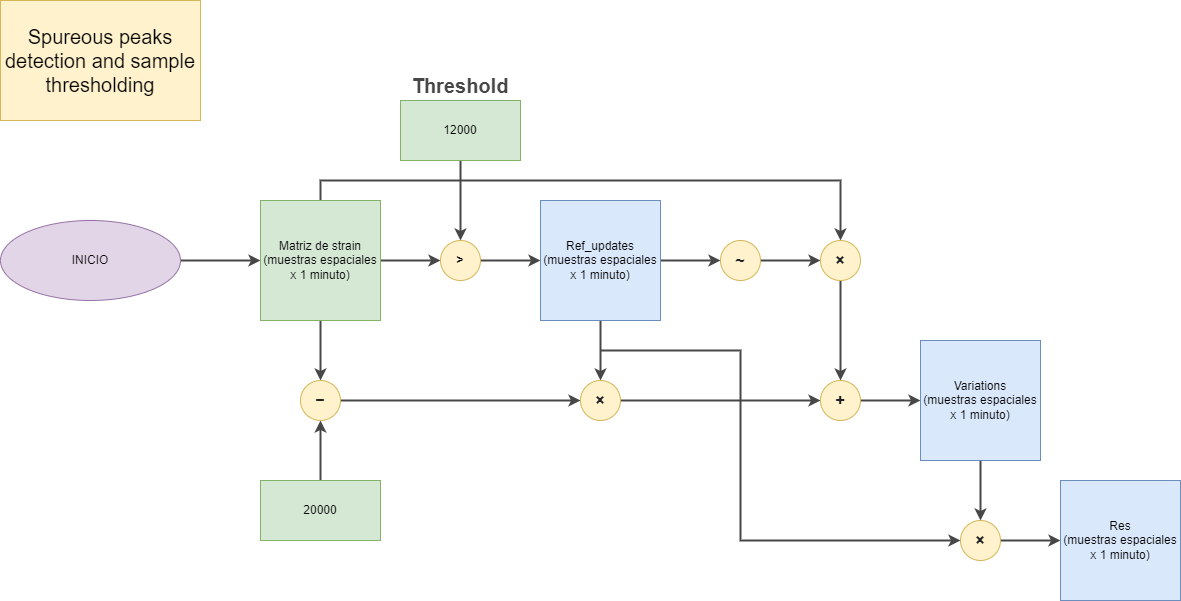

The diagram above was exported from draw.io. Its source (the exported page's mxGraphModel, read from the mxfile embedded in the PNG):
<mxGraphModel dx="2261" dy="1876" grid="1" gridSize="10" guides="1" tooltips="1" connect="1" arrows="1" fold="1" page="1" pageScale="1" pageWidth="827" pageHeight="1169" math="0" shadow="0">
  <root>
    <mxCell id="0" />
    <mxCell id="1" parent="0" />
    <mxCell id="DPO1SaUmbBcyLkNcMcgj-11" value="" style="edgeStyle=orthogonalEdgeStyle;rounded=0;orthogonalLoop=1;jettySize=auto;html=1;strokeColor=#474747;strokeWidth=2;" parent="1" source="DPO1SaUmbBcyLkNcMcgj-1" edge="1">
      <mxGeometry relative="1" as="geometry">
        <mxPoint x="260" y="100" as="targetPoint" />
      </mxGeometry>
    </mxCell>
    <mxCell id="DPO1SaUmbBcyLkNcMcgj-19" value="" style="edgeStyle=orthogonalEdgeStyle;rounded=0;orthogonalLoop=1;jettySize=auto;html=1;fontFamily=Helvetica;strokeColor=#474747;strokeWidth=2;" parent="1" source="DPO1SaUmbBcyLkNcMcgj-1" target="DPO1SaUmbBcyLkNcMcgj-16" edge="1">
      <mxGeometry relative="1" as="geometry" />
    </mxCell>
    <mxCell id="DPO1SaUmbBcyLkNcMcgj-33" style="edgeStyle=orthogonalEdgeStyle;rounded=0;orthogonalLoop=1;jettySize=auto;html=1;exitX=0.5;exitY=0;exitDx=0;exitDy=0;entryX=0.5;entryY=0;entryDx=0;entryDy=0;fontFamily=Helvetica;strokeColor=#474747;strokeWidth=2;" parent="1" source="DPO1SaUmbBcyLkNcMcgj-1" target="DPO1SaUmbBcyLkNcMcgj-34" edge="1">
      <mxGeometry relative="1" as="geometry">
        <mxPoint x="660" y="80" as="targetPoint" />
        <Array as="points">
          <mxPoint x="140" y="20" />
          <mxPoint x="660" y="20" />
        </Array>
      </mxGeometry>
    </mxCell>
    <mxCell id="DPO1SaUmbBcyLkNcMcgj-1" value="Matriz de strain&lt;br&gt;(muestras espaciales x 1 minuto)" style="rounded=0;whiteSpace=wrap;html=1;fillColor=#d5e8d4;strokeColor=#82b366;" parent="1" vertex="1">
      <mxGeometry x="80" y="40" width="120" height="120" as="geometry" />
    </mxCell>
    <mxCell id="DPO1SaUmbBcyLkNcMcgj-24" style="edgeStyle=orthogonalEdgeStyle;rounded=0;orthogonalLoop=1;jettySize=auto;html=1;exitX=0.5;exitY=1;exitDx=0;exitDy=0;entryX=0.5;entryY=0;entryDx=0;entryDy=0;fontFamily=Helvetica;strokeColor=#474747;strokeWidth=2;" parent="1" source="DPO1SaUmbBcyLkNcMcgj-2" target="DPO1SaUmbBcyLkNcMcgj-23" edge="1">
      <mxGeometry relative="1" as="geometry" />
    </mxCell>
    <mxCell id="DPO1SaUmbBcyLkNcMcgj-30" value="" style="edgeStyle=orthogonalEdgeStyle;rounded=0;orthogonalLoop=1;jettySize=auto;html=1;fontFamily=Helvetica;strokeColor=#474747;strokeWidth=2;" parent="1" source="DPO1SaUmbBcyLkNcMcgj-2" target="DPO1SaUmbBcyLkNcMcgj-27" edge="1">
      <mxGeometry relative="1" as="geometry" />
    </mxCell>
    <mxCell id="DPO1SaUmbBcyLkNcMcgj-2" value="Ref_updates&lt;br&gt;(muestras espaciales x 1 minuto)" style="rounded=0;whiteSpace=wrap;html=1;fillColor=#dae8fc;strokeColor=#6c8ebf;" parent="1" vertex="1">
      <mxGeometry x="360" y="40" width="120" height="120" as="geometry" />
    </mxCell>
    <mxCell id="DPO1SaUmbBcyLkNcMcgj-13" value="" style="edgeStyle=orthogonalEdgeStyle;rounded=0;orthogonalLoop=1;jettySize=auto;html=1;strokeColor=#474747;strokeWidth=2;" parent="1" source="DPO1SaUmbBcyLkNcMcgj-4" edge="1">
      <mxGeometry relative="1" as="geometry">
        <mxPoint x="280" y="80" as="targetPoint" />
      </mxGeometry>
    </mxCell>
    <mxCell id="DPO1SaUmbBcyLkNcMcgj-4" value="12000" style="rounded=0;whiteSpace=wrap;html=1;fillColor=#d5e8d4;strokeColor=#82b366;" parent="1" vertex="1">
      <mxGeometry x="220" y="-60" width="120" height="60" as="geometry" />
    </mxCell>
    <mxCell id="DPO1SaUmbBcyLkNcMcgj-20" value="" style="edgeStyle=orthogonalEdgeStyle;rounded=0;orthogonalLoop=1;jettySize=auto;html=1;fontFamily=Helvetica;strokeColor=#474747;strokeWidth=2;" parent="1" target="DPO1SaUmbBcyLkNcMcgj-16" edge="1">
      <mxGeometry relative="1" as="geometry">
        <mxPoint x="140" y="320" as="sourcePoint" />
      </mxGeometry>
    </mxCell>
    <mxCell id="DPO1SaUmbBcyLkNcMcgj-22" value="" style="edgeStyle=orthogonalEdgeStyle;rounded=0;orthogonalLoop=1;jettySize=auto;html=1;fontFamily=Helvetica;entryX=0;entryY=0.5;entryDx=0;entryDy=0;strokeColor=#474747;strokeWidth=2;" parent="1" source="DPO1SaUmbBcyLkNcMcgj-16" target="DPO1SaUmbBcyLkNcMcgj-23" edge="1">
      <mxGeometry relative="1" as="geometry">
        <mxPoint x="220" y="240" as="targetPoint" />
      </mxGeometry>
    </mxCell>
    <mxCell id="DPO1SaUmbBcyLkNcMcgj-16" value="&lt;b style=&quot;border-color: var(--border-color); color: rgb(32, 33, 36); font-size: 16px;&quot;&gt;−&lt;/b&gt;" style="ellipse;whiteSpace=wrap;html=1;aspect=fixed;align=center;fillColor=#fff2cc;strokeColor=#d6b656;" parent="1" vertex="1">
      <mxGeometry x="120" y="220" width="40" height="40" as="geometry" />
    </mxCell>
    <mxCell id="DPO1SaUmbBcyLkNcMcgj-26" value="" style="edgeStyle=orthogonalEdgeStyle;rounded=0;orthogonalLoop=1;jettySize=auto;html=1;fontFamily=Helvetica;strokeColor=#474747;strokeWidth=2;" parent="1" source="DPO1SaUmbBcyLkNcMcgj-23" target="DPO1SaUmbBcyLkNcMcgj-25" edge="1">
      <mxGeometry relative="1" as="geometry" />
    </mxCell>
    <mxCell id="DPO1SaUmbBcyLkNcMcgj-23" value="&lt;b style=&quot;color: rgb(32, 33, 36); font-size: 16px; text-align: left;&quot;&gt;×&lt;/b&gt;" style="ellipse;whiteSpace=wrap;html=1;aspect=fixed;align=center;fillColor=#fff2cc;strokeColor=#d6b656;" parent="1" vertex="1">
      <mxGeometry x="400" y="220" width="40" height="40" as="geometry" />
    </mxCell>
    <mxCell id="DPO1SaUmbBcyLkNcMcgj-41" value="" style="edgeStyle=orthogonalEdgeStyle;rounded=0;orthogonalLoop=1;jettySize=auto;html=1;fontFamily=Helvetica;strokeColor=#474747;strokeWidth=2;" parent="1" source="DPO1SaUmbBcyLkNcMcgj-25" target="DPO1SaUmbBcyLkNcMcgj-40" edge="1">
      <mxGeometry relative="1" as="geometry" />
    </mxCell>
    <mxCell id="DPO1SaUmbBcyLkNcMcgj-25" value="&lt;b style=&quot;color: rgb(32, 33, 36); font-size: 16px; text-align: left;&quot;&gt;+&lt;/b&gt;" style="ellipse;whiteSpace=wrap;html=1;aspect=fixed;align=center;fillColor=#fff2cc;strokeColor=#d6b656;" parent="1" vertex="1">
      <mxGeometry x="640" y="220" width="40" height="40" as="geometry" />
    </mxCell>
    <mxCell id="DPO1SaUmbBcyLkNcMcgj-38" value="" style="edgeStyle=orthogonalEdgeStyle;rounded=0;orthogonalLoop=1;jettySize=auto;html=1;fontFamily=Helvetica;strokeColor=#474747;strokeWidth=2;" parent="1" source="DPO1SaUmbBcyLkNcMcgj-27" target="DPO1SaUmbBcyLkNcMcgj-34" edge="1">
      <mxGeometry relative="1" as="geometry" />
    </mxCell>
    <mxCell id="DPO1SaUmbBcyLkNcMcgj-27" value="&lt;b style=&quot;color: rgb(32, 33, 36); font-size: 16px; text-align: left;&quot;&gt;~&lt;/b&gt;" style="ellipse;whiteSpace=wrap;html=1;aspect=fixed;align=center;fillColor=#fff2cc;strokeColor=#d6b656;" parent="1" vertex="1">
      <mxGeometry x="540" y="80" width="40" height="40" as="geometry" />
    </mxCell>
    <mxCell id="DPO1SaUmbBcyLkNcMcgj-39" value="" style="edgeStyle=orthogonalEdgeStyle;rounded=0;orthogonalLoop=1;jettySize=auto;html=1;fontFamily=Helvetica;strokeColor=#474747;strokeWidth=2;" parent="1" source="DPO1SaUmbBcyLkNcMcgj-34" target="DPO1SaUmbBcyLkNcMcgj-25" edge="1">
      <mxGeometry relative="1" as="geometry" />
    </mxCell>
    <mxCell id="DPO1SaUmbBcyLkNcMcgj-34" value="&lt;b style=&quot;color: rgb(32, 33, 36); font-size: 16px; text-align: left;&quot;&gt;×&lt;/b&gt;" style="ellipse;whiteSpace=wrap;html=1;aspect=fixed;align=center;fillColor=#fff2cc;strokeColor=#d6b656;" parent="1" vertex="1">
      <mxGeometry x="640" y="80" width="40" height="40" as="geometry" />
    </mxCell>
    <mxCell id="DPO1SaUmbBcyLkNcMcgj-44" value="" style="edgeStyle=orthogonalEdgeStyle;rounded=0;orthogonalLoop=1;jettySize=auto;html=1;fontFamily=Helvetica;strokeColor=#474747;strokeWidth=2;" parent="1" source="DPO1SaUmbBcyLkNcMcgj-40" target="DPO1SaUmbBcyLkNcMcgj-43" edge="1">
      <mxGeometry relative="1" as="geometry" />
    </mxCell>
    <mxCell id="DPO1SaUmbBcyLkNcMcgj-40" value="Variations&lt;br&gt;(muestras espaciales x 1 minuto)" style="rounded=0;whiteSpace=wrap;html=1;fillColor=#dae8fc;strokeColor=#6c8ebf;" parent="1" vertex="1">
      <mxGeometry x="740" y="180" width="120" height="120" as="geometry" />
    </mxCell>
    <mxCell id="DPO1SaUmbBcyLkNcMcgj-48" value="" style="edgeStyle=orthogonalEdgeStyle;rounded=0;orthogonalLoop=1;jettySize=auto;html=1;fontFamily=Helvetica;strokeColor=#474747;strokeWidth=2;" parent="1" source="DPO1SaUmbBcyLkNcMcgj-43" target="DPO1SaUmbBcyLkNcMcgj-47" edge="1">
      <mxGeometry relative="1" as="geometry" />
    </mxCell>
    <mxCell id="DPO1SaUmbBcyLkNcMcgj-43" value="&lt;b style=&quot;color: rgb(32, 33, 36); font-size: 16px; text-align: left;&quot;&gt;×&lt;/b&gt;" style="ellipse;whiteSpace=wrap;html=1;aspect=fixed;align=center;fillColor=#fff2cc;strokeColor=#d6b656;" parent="1" vertex="1">
      <mxGeometry x="780" y="360" width="40" height="40" as="geometry" />
    </mxCell>
    <mxCell id="DPO1SaUmbBcyLkNcMcgj-45" value="" style="endArrow=classic;html=1;rounded=0;fontFamily=Helvetica;entryX=0;entryY=0.5;entryDx=0;entryDy=0;strokeColor=#474747;strokeWidth=2;" parent="1" target="DPO1SaUmbBcyLkNcMcgj-43" edge="1">
      <mxGeometry width="50" height="50" relative="1" as="geometry">
        <mxPoint x="420" y="190" as="sourcePoint" />
        <mxPoint x="440" y="310" as="targetPoint" />
        <Array as="points">
          <mxPoint x="560" y="190" />
          <mxPoint x="560" y="380" />
        </Array>
      </mxGeometry>
    </mxCell>
    <mxCell id="DPO1SaUmbBcyLkNcMcgj-47" value="Res&lt;br&gt;(muestras espaciales x 1 minuto)" style="rounded=0;whiteSpace=wrap;html=1;fillColor=#dae8fc;strokeColor=#6c8ebf;" parent="1" vertex="1">
      <mxGeometry x="880" y="320" width="120" height="120" as="geometry" />
    </mxCell>
    <mxCell id="DPO1SaUmbBcyLkNcMcgj-50" value="" style="edgeStyle=orthogonalEdgeStyle;rounded=0;orthogonalLoop=1;jettySize=auto;html=1;fontFamily=Helvetica;strokeColor=#474747;strokeWidth=2;" parent="1" source="DPO1SaUmbBcyLkNcMcgj-49" target="DPO1SaUmbBcyLkNcMcgj-1" edge="1">
      <mxGeometry relative="1" as="geometry" />
    </mxCell>
    <mxCell id="DPO1SaUmbBcyLkNcMcgj-49" value="INICIO" style="ellipse;whiteSpace=wrap;html=1;fontFamily=Helvetica;fillColor=#e1d5e7;strokeColor=#9673a6;" parent="1" vertex="1">
      <mxGeometry x="-180" y="60" width="180" height="80" as="geometry" />
    </mxCell>
    <mxCell id="DPO1SaUmbBcyLkNcMcgj-51" value="20000" style="rounded=0;whiteSpace=wrap;html=1;fillColor=#d5e8d4;strokeColor=#82b366;" parent="1" vertex="1">
      <mxGeometry x="80" y="320" width="120" height="60" as="geometry" />
    </mxCell>
    <mxCell id="DPO1SaUmbBcyLkNcMcgj-52" value="&lt;font style=&quot;font-size: 20px;&quot;&gt;&lt;b&gt;Threshold&lt;/b&gt;&lt;/font&gt;" style="text;html=1;strokeColor=none;fillColor=none;align=center;verticalAlign=middle;whiteSpace=wrap;rounded=0;fontSize=15;fontFamily=Helvetica;fontColor=#474747;" parent="1" vertex="1">
      <mxGeometry x="250" y="-90" width="60" height="30" as="geometry" />
    </mxCell>
    <mxCell id="DPO1SaUmbBcyLkNcMcgj-54" value="" style="edgeStyle=orthogonalEdgeStyle;rounded=0;orthogonalLoop=1;jettySize=auto;html=1;strokeColor=#474747;strokeWidth=2;fontFamily=Helvetica;fontSize=20;fontColor=none;" parent="1" source="DPO1SaUmbBcyLkNcMcgj-53" target="DPO1SaUmbBcyLkNcMcgj-2" edge="1">
      <mxGeometry relative="1" as="geometry" />
    </mxCell>
    <mxCell id="DPO1SaUmbBcyLkNcMcgj-53" value="&lt;b&gt;&amp;gt;&lt;/b&gt;" style="ellipse;whiteSpace=wrap;html=1;aspect=fixed;fillColor=#fff2cc;strokeColor=#d6b656;" parent="1" vertex="1">
      <mxGeometry x="260" y="80" width="40" height="40" as="geometry" />
    </mxCell>
    <mxCell id="DPO1SaUmbBcyLkNcMcgj-55" value="Spureous peaks detection and sample thresholding" style="rounded=0;whiteSpace=wrap;html=1;fillColor=#fff2cc;strokeColor=#d6b656;fontSize=20;" parent="1" vertex="1">
      <mxGeometry x="-180" y="-160" width="200" height="120" as="geometry" />
    </mxCell>
  </root>
</mxGraphModel>